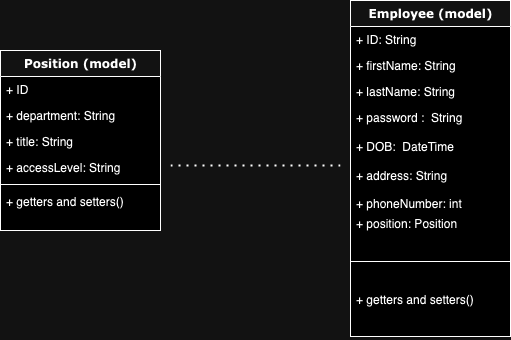

The diagram above was exported from draw.io. Its source (the exported page's mxGraphModel, read from the mxfile embedded in the PNG):
<mxGraphModel dx="1434" dy="795" grid="1" gridSize="10" guides="1" tooltips="1" connect="1" arrows="1" fold="1" page="1" pageScale="1" pageWidth="1100" pageHeight="850" background="none" math="0" shadow="0">
  <root>
    <mxCell id="0" />
    <mxCell id="1" parent="0" />
    <mxCell id="78961159f06e98e8-82" value="Employee (model)" style="swimlane;html=1;fontStyle=1;align=center;verticalAlign=top;childLayout=stackLayout;horizontal=1;startSize=26;horizontalStack=0;resizeParent=1;resizeLast=0;collapsible=1;marginBottom=0;swimlaneFillColor=#ffffff;rounded=0;shadow=0;comic=0;labelBackgroundColor=none;strokeWidth=1;fillColor=none;fontFamily=Verdana;fontSize=12" parent="1" vertex="1">
      <mxGeometry x="570" y="50.00000000000006" width="160" height="336" as="geometry" />
    </mxCell>
    <mxCell id="78961159f06e98e8-84" value="+ ID: String" style="text;html=1;strokeColor=none;fillColor=none;align=left;verticalAlign=top;spacingLeft=4;spacingRight=4;whiteSpace=wrap;overflow=hidden;rotatable=0;points=[[0,0.5],[1,0.5]];portConstraint=eastwest;" parent="78961159f06e98e8-82" vertex="1">
      <mxGeometry y="26" width="160" height="26" as="geometry" />
    </mxCell>
    <mxCell id="78961159f06e98e8-85" value="+ firstName: String" style="text;html=1;strokeColor=none;fillColor=none;align=left;verticalAlign=top;spacingLeft=4;spacingRight=4;whiteSpace=wrap;overflow=hidden;rotatable=0;points=[[0,0.5],[1,0.5]];portConstraint=eastwest;" parent="78961159f06e98e8-82" vertex="1">
      <mxGeometry y="52" width="160" height="26" as="geometry" />
    </mxCell>
    <mxCell id="78961159f06e98e8-86" value="+ lastName: String&amp;nbsp;" style="text;html=1;strokeColor=none;fillColor=none;align=left;verticalAlign=top;spacingLeft=4;spacingRight=4;whiteSpace=wrap;overflow=hidden;rotatable=0;points=[[0,0.5],[1,0.5]];portConstraint=eastwest;" parent="78961159f06e98e8-82" vertex="1">
      <mxGeometry y="78" width="160" height="26" as="geometry" />
    </mxCell>
    <mxCell id="78961159f06e98e8-87" value="+ password :&amp;nbsp; String&lt;br&gt;&lt;br&gt;+ DOB:&amp;nbsp; DateTime&lt;br&gt;&lt;br&gt;+ address: String&lt;br&gt;&lt;br&gt;+ phoneNumber: int&lt;br&gt;+ email: int" style="text;html=1;strokeColor=none;fillColor=none;align=left;verticalAlign=top;spacingLeft=4;spacingRight=4;whiteSpace=wrap;overflow=hidden;rotatable=0;points=[[0,0.5],[1,0.5]];portConstraint=eastwest;" parent="78961159f06e98e8-82" vertex="1">
      <mxGeometry y="104" width="160" height="106" as="geometry" />
    </mxCell>
    <mxCell id="8VvyG-ztbnFKkaitz5YA-10" value="+ position: Position" style="text;strokeColor=none;fillColor=none;align=left;verticalAlign=top;spacingLeft=4;spacingRight=4;overflow=hidden;rotatable=0;points=[[0,0.5],[1,0.5]];portConstraint=eastwest;whiteSpace=wrap;html=1;" parent="78961159f06e98e8-82" vertex="1">
      <mxGeometry y="210" width="160" height="26" as="geometry" />
    </mxCell>
    <mxCell id="78961159f06e98e8-90" value="" style="line;html=1;strokeWidth=1;fillColor=none;align=left;verticalAlign=middle;spacingTop=-1;spacingLeft=3;spacingRight=3;rotatable=0;labelPosition=right;points=[];portConstraint=eastwest;" parent="78961159f06e98e8-82" vertex="1">
      <mxGeometry y="236" width="160" height="50" as="geometry" />
    </mxCell>
    <mxCell id="78961159f06e98e8-91" value="+ getters and setters()" style="text;html=1;strokeColor=none;fillColor=none;align=left;verticalAlign=top;spacingLeft=4;spacingRight=4;whiteSpace=wrap;overflow=hidden;rotatable=0;points=[[0,0.5],[1,0.5]];portConstraint=eastwest;" parent="78961159f06e98e8-82" vertex="1">
      <mxGeometry y="286" width="160" height="50" as="geometry" />
    </mxCell>
    <mxCell id="8VvyG-ztbnFKkaitz5YA-1" value="Position (model)" style="swimlane;html=1;fontStyle=1;align=center;verticalAlign=top;childLayout=stackLayout;horizontal=1;startSize=26;horizontalStack=0;resizeParent=1;resizeLast=0;collapsible=1;marginBottom=0;swimlaneFillColor=#ffffff;rounded=0;shadow=0;comic=0;labelBackgroundColor=none;strokeWidth=1;fillColor=none;fontFamily=Verdana;fontSize=12" parent="1" vertex="1">
      <mxGeometry x="220" y="100" width="160" height="180" as="geometry" />
    </mxCell>
    <mxCell id="8VvyG-ztbnFKkaitz5YA-2" value="+ ID" style="text;html=1;strokeColor=none;fillColor=none;align=left;verticalAlign=top;spacingLeft=4;spacingRight=4;whiteSpace=wrap;overflow=hidden;rotatable=0;points=[[0,0.5],[1,0.5]];portConstraint=eastwest;" parent="8VvyG-ztbnFKkaitz5YA-1" vertex="1">
      <mxGeometry y="26" width="160" height="26" as="geometry" />
    </mxCell>
    <mxCell id="8VvyG-ztbnFKkaitz5YA-7" value="+ department: String" style="text;strokeColor=none;fillColor=none;align=left;verticalAlign=top;spacingLeft=4;spacingRight=4;overflow=hidden;rotatable=0;points=[[0,0.5],[1,0.5]];portConstraint=eastwest;whiteSpace=wrap;html=1;" parent="8VvyG-ztbnFKkaitz5YA-1" vertex="1">
      <mxGeometry y="52" width="160" height="26" as="geometry" />
    </mxCell>
    <mxCell id="8VvyG-ztbnFKkaitz5YA-8" value="+ title: String" style="text;strokeColor=none;fillColor=none;align=left;verticalAlign=top;spacingLeft=4;spacingRight=4;overflow=hidden;rotatable=0;points=[[0,0.5],[1,0.5]];portConstraint=eastwest;whiteSpace=wrap;html=1;" parent="8VvyG-ztbnFKkaitz5YA-1" vertex="1">
      <mxGeometry y="78" width="160" height="26" as="geometry" />
    </mxCell>
    <mxCell id="8VvyG-ztbnFKkaitz5YA-9" value="+ accessLevel: String" style="text;strokeColor=none;fillColor=none;align=left;verticalAlign=top;spacingLeft=4;spacingRight=4;overflow=hidden;rotatable=0;points=[[0,0.5],[1,0.5]];portConstraint=eastwest;whiteSpace=wrap;html=1;" parent="8VvyG-ztbnFKkaitz5YA-1" vertex="1">
      <mxGeometry y="104" width="160" height="26" as="geometry" />
    </mxCell>
    <mxCell id="8VvyG-ztbnFKkaitz5YA-4" value="" style="line;html=1;strokeWidth=1;fillColor=none;align=left;verticalAlign=middle;spacingTop=-1;spacingLeft=3;spacingRight=3;rotatable=0;labelPosition=right;points=[];portConstraint=eastwest;" parent="8VvyG-ztbnFKkaitz5YA-1" vertex="1">
      <mxGeometry y="130" width="160" height="8" as="geometry" />
    </mxCell>
    <mxCell id="8VvyG-ztbnFKkaitz5YA-5" value="+ getters and setters()" style="text;html=1;strokeColor=none;fillColor=none;align=left;verticalAlign=top;spacingLeft=4;spacingRight=4;whiteSpace=wrap;overflow=hidden;rotatable=0;points=[[0,0.5],[1,0.5]];portConstraint=eastwest;" parent="8VvyG-ztbnFKkaitz5YA-1" vertex="1">
      <mxGeometry y="138" width="160" height="42" as="geometry" />
    </mxCell>
    <mxCell id="cs1VlWPzX6qDKTI0P7Cl-2" value="" style="endArrow=none;dashed=1;html=1;dashPattern=1 3;strokeWidth=2;rounded=0;" edge="1" parent="1">
      <mxGeometry width="50" height="50" relative="1" as="geometry">
        <mxPoint x="390" y="215" as="sourcePoint" />
        <mxPoint x="560" y="215" as="targetPoint" />
      </mxGeometry>
    </mxCell>
  </root>
</mxGraphModel>